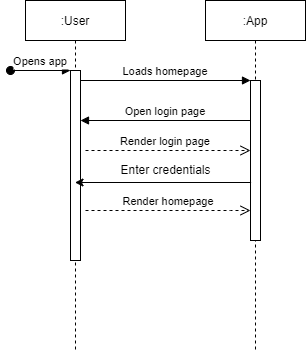

The diagram above was exported from draw.io. Its source (the exported page's mxGraphModel, read from the mxfile embedded in the PNG):
<mxGraphModel dx="358" dy="587" grid="1" gridSize="10" guides="1" tooltips="1" connect="1" arrows="1" fold="1" page="1" pageScale="1" pageWidth="850" pageHeight="1100" math="0" shadow="0">
  <root>
    <mxCell id="0" />
    <mxCell id="1" parent="0" />
    <mxCell id="3nuBFxr9cyL0pnOWT2aG-1" value=":User" style="shape=umlLifeline;perimeter=lifelinePerimeter;container=1;collapsible=0;recursiveResize=0;rounded=0;shadow=0;strokeWidth=1;" parent="1" vertex="1">
      <mxGeometry x="120" y="80" width="100" height="350" as="geometry" />
    </mxCell>
    <mxCell id="3nuBFxr9cyL0pnOWT2aG-2" value="" style="points=[];perimeter=orthogonalPerimeter;rounded=0;shadow=0;strokeWidth=1;" parent="3nuBFxr9cyL0pnOWT2aG-1" vertex="1">
      <mxGeometry x="45" y="70" width="10" height="190" as="geometry" />
    </mxCell>
    <mxCell id="3nuBFxr9cyL0pnOWT2aG-3" value="Opens app" style="verticalAlign=bottom;startArrow=oval;endArrow=block;startSize=8;shadow=0;strokeWidth=1;" parent="3nuBFxr9cyL0pnOWT2aG-1" target="3nuBFxr9cyL0pnOWT2aG-2" edge="1">
      <mxGeometry relative="1" as="geometry">
        <mxPoint x="-15" y="70" as="sourcePoint" />
      </mxGeometry>
    </mxCell>
    <mxCell id="3nuBFxr9cyL0pnOWT2aG-5" value=":App" style="shape=umlLifeline;perimeter=lifelinePerimeter;container=1;collapsible=0;recursiveResize=0;rounded=0;shadow=0;strokeWidth=1;" parent="1" vertex="1">
      <mxGeometry x="300" y="80" width="100" height="350" as="geometry" />
    </mxCell>
    <mxCell id="3nuBFxr9cyL0pnOWT2aG-6" value="" style="points=[];perimeter=orthogonalPerimeter;rounded=0;shadow=0;strokeWidth=1;" parent="3nuBFxr9cyL0pnOWT2aG-5" vertex="1">
      <mxGeometry x="45" y="80" width="10" height="160" as="geometry" />
    </mxCell>
    <mxCell id="3nuBFxr9cyL0pnOWT2aG-10" value="Render homepage" style="verticalAlign=bottom;endArrow=open;dashed=1;endSize=8;shadow=0;strokeWidth=1;" parent="3nuBFxr9cyL0pnOWT2aG-5" edge="1">
      <mxGeometry relative="1" as="geometry">
        <mxPoint x="45" y="210" as="targetPoint" />
        <mxPoint x="-120" y="210" as="sourcePoint" />
        <Array as="points">
          <mxPoint x="15" y="210" />
        </Array>
      </mxGeometry>
    </mxCell>
    <mxCell id="BF5sJLkyKCdCD7O7Ukwj-4" value="Render login page" style="verticalAlign=bottom;endArrow=open;dashed=1;endSize=8;shadow=0;strokeWidth=1;" edge="1" parent="3nuBFxr9cyL0pnOWT2aG-5">
      <mxGeometry x="-0.0303" relative="1" as="geometry">
        <mxPoint x="45" y="150" as="targetPoint" />
        <mxPoint x="-120" y="150" as="sourcePoint" />
        <Array as="points">
          <mxPoint x="15" y="150" />
        </Array>
        <mxPoint as="offset" />
      </mxGeometry>
    </mxCell>
    <mxCell id="3nuBFxr9cyL0pnOWT2aG-8" value="Loads homepage" style="verticalAlign=bottom;endArrow=block;entryX=0;entryY=0;shadow=0;strokeWidth=1;" parent="1" source="3nuBFxr9cyL0pnOWT2aG-2" target="3nuBFxr9cyL0pnOWT2aG-6" edge="1">
      <mxGeometry relative="1" as="geometry">
        <mxPoint x="275" y="160" as="sourcePoint" />
      </mxGeometry>
    </mxCell>
    <mxCell id="3nuBFxr9cyL0pnOWT2aG-9" value="Open login page" style="verticalAlign=bottom;endArrow=block;entryX=1;entryY=0;shadow=0;strokeWidth=1;" parent="1" source="3nuBFxr9cyL0pnOWT2aG-6" edge="1">
      <mxGeometry relative="1" as="geometry">
        <mxPoint x="240" y="200" as="sourcePoint" />
        <mxPoint x="175" y="200" as="targetPoint" />
      </mxGeometry>
    </mxCell>
    <mxCell id="BF5sJLkyKCdCD7O7Ukwj-6" value="" style="endArrow=classic;html=1;rounded=0;exitX=0.456;exitY=0.52;exitDx=0;exitDy=0;exitPerimeter=0;" edge="1" parent="1" source="3nuBFxr9cyL0pnOWT2aG-5" target="3nuBFxr9cyL0pnOWT2aG-1">
      <mxGeometry width="50" height="50" relative="1" as="geometry">
        <mxPoint x="250" y="340" as="sourcePoint" />
        <mxPoint x="300" y="290" as="targetPoint" />
      </mxGeometry>
    </mxCell>
    <mxCell id="BF5sJLkyKCdCD7O7Ukwj-7" value="Enter credentials" style="text;html=1;align=center;verticalAlign=middle;resizable=0;points=[];autosize=1;strokeColor=none;fillColor=none;" vertex="1" parent="1">
      <mxGeometry x="205" y="240" width="110" height="20" as="geometry" />
    </mxCell>
  </root>
</mxGraphModel>